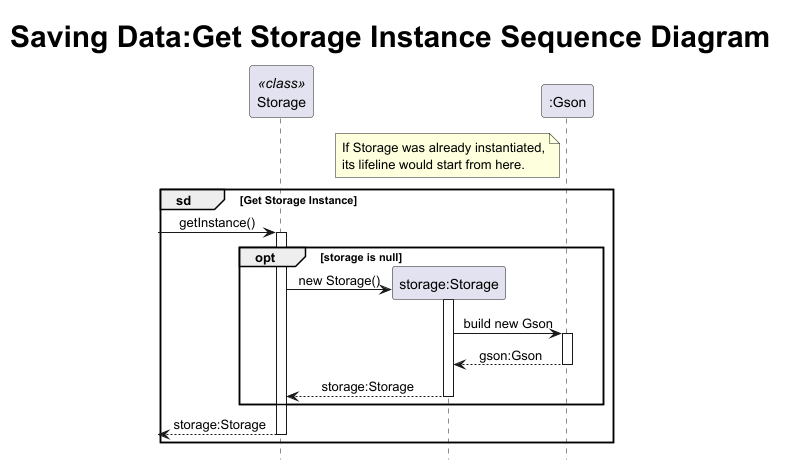

The diagram above was rendered by PlantUML. Its source (embedded in the PNG):
@startuml
!include .PlantUMLSequence.config

title <size:30>Saving Data:Get Storage Instance Sequence Diagram

participant Storage as stc <<class>>
participant "storage:Storage" as st
note over st : If Storage was already instantiated,\nits lifeline would start from here.
participant ":Gson" as gson

group sd [Get Storage Instance]
    [-> stc : getInstance()
    opt storage is null
        stc -> st ** : new Storage()
        st ++
        st -> gson : build new Gson
        return gson:Gson
        return storage:Storage
    end
    return storage:Storage
end

@enduml